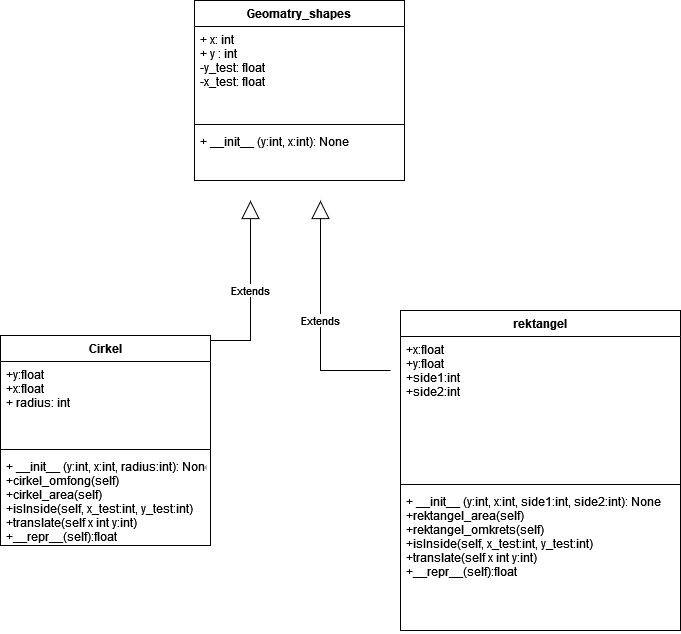

The diagram above was exported from draw.io. Its source (the exported page's mxGraphModel, read from the mxfile embedded in the PNG):
<mxGraphModel dx="675" dy="1139" grid="1" gridSize="10" guides="1" tooltips="1" connect="1" arrows="1" fold="1" page="1" pageScale="1" pageWidth="827" pageHeight="1169" math="0" shadow="0">
  <root>
    <mxCell id="0" />
    <mxCell id="1" parent="0" />
    <mxCell id="BF-xfv2cvTd7N36wCtOw-1" value="rektangel" style="swimlane;fontStyle=1;align=center;verticalAlign=top;childLayout=stackLayout;horizontal=1;startSize=26;horizontalStack=0;resizeParent=1;resizeParentMax=0;resizeLast=0;collapsible=1;marginBottom=0;hachureGap=4;pointerEvents=0;" parent="1" vertex="1">
      <mxGeometry x="460" y="350" width="280" height="320" as="geometry" />
    </mxCell>
    <mxCell id="BF-xfv2cvTd7N36wCtOw-2" value="+x:float&#10;+y:float&#10;+side1:int&#10;+side2:int" style="text;strokeColor=none;fillColor=none;align=left;verticalAlign=top;spacingLeft=4;spacingRight=4;overflow=hidden;rotatable=0;points=[[0,0.5],[1,0.5]];portConstraint=eastwest;fontColor=default;" parent="BF-xfv2cvTd7N36wCtOw-1" vertex="1">
      <mxGeometry y="26" width="280" height="144" as="geometry" />
    </mxCell>
    <mxCell id="BF-xfv2cvTd7N36wCtOw-3" value="" style="line;strokeWidth=1;fillColor=none;align=left;verticalAlign=middle;spacingTop=-1;spacingLeft=3;spacingRight=3;rotatable=0;labelPosition=right;points=[];portConstraint=eastwest;" parent="BF-xfv2cvTd7N36wCtOw-1" vertex="1">
      <mxGeometry y="170" width="280" height="8" as="geometry" />
    </mxCell>
    <mxCell id="BF-xfv2cvTd7N36wCtOw-4" value="+ __init__ (y:int, x:int, side1:int, side2:int): None&#10;+rektangel_area(self)&#10;+rektangel_omkrets(self)&#10;+isInside(self, x_test:int, y_test:int)&#10;+translate(self x int y:int)&#10;+__repr__(self):float" style="text;strokeColor=none;fillColor=none;align=left;verticalAlign=top;spacingLeft=4;spacingRight=4;overflow=hidden;rotatable=0;points=[[0,0.5],[1,0.5]];portConstraint=eastwest;fontColor=default;" parent="BF-xfv2cvTd7N36wCtOw-1" vertex="1">
      <mxGeometry y="178" width="280" height="142" as="geometry" />
    </mxCell>
    <mxCell id="BF-xfv2cvTd7N36wCtOw-5" value="Cirkel" style="swimlane;fontStyle=1;align=center;verticalAlign=top;childLayout=stackLayout;horizontal=1;startSize=26;horizontalStack=0;resizeParent=1;resizeParentMax=0;resizeLast=0;collapsible=1;marginBottom=0;hachureGap=4;pointerEvents=0;" parent="1" vertex="1">
      <mxGeometry x="60" y="375" width="210" height="210" as="geometry" />
    </mxCell>
    <mxCell id="BF-xfv2cvTd7N36wCtOw-6" value="+y:float&#10;+x:float&#10;+ radius: int" style="text;strokeColor=none;fillColor=none;align=left;verticalAlign=top;spacingLeft=4;spacingRight=4;overflow=hidden;rotatable=0;points=[[0,0.5],[1,0.5]];portConstraint=eastwest;fontColor=default;" parent="BF-xfv2cvTd7N36wCtOw-5" vertex="1">
      <mxGeometry y="26" width="210" height="84" as="geometry" />
    </mxCell>
    <mxCell id="BF-xfv2cvTd7N36wCtOw-7" value="" style="line;strokeWidth=1;fillColor=none;align=left;verticalAlign=middle;spacingTop=-1;spacingLeft=3;spacingRight=3;rotatable=0;labelPosition=right;points=[];portConstraint=eastwest;" parent="BF-xfv2cvTd7N36wCtOw-5" vertex="1">
      <mxGeometry y="110" width="210" height="8" as="geometry" />
    </mxCell>
    <mxCell id="BF-xfv2cvTd7N36wCtOw-8" value="+ __init__ (y:int, x:int, radius:int): None&#10;+cirkel_omfong(self)&#10;+cirkel_area(self)&#10;+isInside(self, x_test:int, y_test:int)&#10;+translate(self x int y:int)&#10;+__repr__(self):float&#10;" style="text;strokeColor=none;fillColor=none;align=left;verticalAlign=top;spacingLeft=4;spacingRight=4;overflow=hidden;rotatable=0;points=[[0,0.5],[1,0.5]];portConstraint=eastwest;fontColor=default;" parent="BF-xfv2cvTd7N36wCtOw-5" vertex="1">
      <mxGeometry y="118" width="210" height="92" as="geometry" />
    </mxCell>
    <mxCell id="BF-xfv2cvTd7N36wCtOw-11" value="Geomatry_shapes" style="swimlane;fontStyle=1;align=center;verticalAlign=top;childLayout=stackLayout;horizontal=1;startSize=26;horizontalStack=0;resizeParent=1;resizeParentMax=0;resizeLast=0;collapsible=1;marginBottom=0;hachureGap=4;pointerEvents=0;" parent="1" vertex="1">
      <mxGeometry x="254" y="40" width="210" height="180" as="geometry" />
    </mxCell>
    <mxCell id="BF-xfv2cvTd7N36wCtOw-12" value="+ x: int&#10;+ y : int&#10;-y_test: float&#10;-x_test: float&#10; &#10;" style="text;strokeColor=none;fillColor=none;align=left;verticalAlign=top;spacingLeft=4;spacingRight=4;overflow=hidden;rotatable=0;points=[[0,0.5],[1,0.5]];portConstraint=eastwest;fontColor=default;" parent="BF-xfv2cvTd7N36wCtOw-11" vertex="1">
      <mxGeometry y="26" width="210" height="94" as="geometry" />
    </mxCell>
    <mxCell id="BF-xfv2cvTd7N36wCtOw-13" value="" style="line;strokeWidth=1;fillColor=none;align=left;verticalAlign=middle;spacingTop=-1;spacingLeft=3;spacingRight=3;rotatable=0;labelPosition=right;points=[];portConstraint=eastwest;" parent="BF-xfv2cvTd7N36wCtOw-11" vertex="1">
      <mxGeometry y="120" width="210" height="8" as="geometry" />
    </mxCell>
    <mxCell id="BF-xfv2cvTd7N36wCtOw-14" value="+ __init__ (y:int, x:int): None" style="text;strokeColor=none;fillColor=none;align=left;verticalAlign=top;spacingLeft=4;spacingRight=4;overflow=hidden;rotatable=0;points=[[0,0.5],[1,0.5]];portConstraint=eastwest;" parent="BF-xfv2cvTd7N36wCtOw-11" vertex="1">
      <mxGeometry y="128" width="210" height="52" as="geometry" />
    </mxCell>
    <mxCell id="yKt3u9UlkTndqo8YmQRh-4" value="Extends" style="endArrow=block;endSize=16;endFill=0;html=1;rounded=0;edgeStyle=orthogonalEdgeStyle;" parent="1" edge="1">
      <mxGeometry width="160" relative="1" as="geometry">
        <mxPoint x="270" y="380" as="sourcePoint" />
        <mxPoint x="310" y="240" as="targetPoint" />
      </mxGeometry>
    </mxCell>
    <mxCell id="yKt3u9UlkTndqo8YmQRh-5" value="Extends" style="endArrow=block;endSize=16;endFill=0;html=1;rounded=0;edgeStyle=orthogonalEdgeStyle;" parent="1" edge="1">
      <mxGeometry width="160" relative="1" as="geometry">
        <mxPoint x="450" y="410" as="sourcePoint" />
        <mxPoint x="380" y="240" as="targetPoint" />
      </mxGeometry>
    </mxCell>
  </root>
</mxGraphModel>